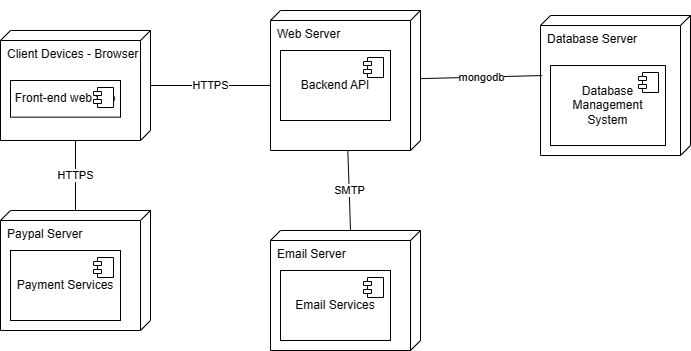

The diagram above was exported from draw.io. Its source (the exported page's mxGraphModel, read from the mxfile embedded in the PNG):
<mxGraphModel dx="1042" dy="569" grid="1" gridSize="10" guides="1" tooltips="1" connect="1" arrows="1" fold="1" page="1" pageScale="1" pageWidth="850" pageHeight="1100" math="0" shadow="0">
  <root>
    <mxCell id="0" />
    <mxCell id="1" parent="0" />
    <mxCell id="C6mVtcOCXIdBBs2ZBvsf-11" value="" style="group" vertex="1" connectable="0" parent="1">
      <mxGeometry x="280" y="90" width="150" height="210" as="geometry" />
    </mxCell>
    <mxCell id="C6mVtcOCXIdBBs2ZBvsf-24" value="" style="group" vertex="1" connectable="0" parent="C6mVtcOCXIdBBs2ZBvsf-11">
      <mxGeometry x="40" y="10" width="150" height="140" as="geometry" />
    </mxCell>
    <mxCell id="C6mVtcOCXIdBBs2ZBvsf-4" value="Web Server" style="verticalAlign=top;align=left;shape=cube;size=10;direction=south;fontStyle=0;html=1;boundedLbl=1;spacingLeft=5;whiteSpace=wrap;" vertex="1" parent="C6mVtcOCXIdBBs2ZBvsf-24">
      <mxGeometry width="150" height="140" as="geometry" />
    </mxCell>
    <mxCell id="C6mVtcOCXIdBBs2ZBvsf-8" value="Backend API" style="html=1;dropTarget=0;whiteSpace=wrap;" vertex="1" parent="C6mVtcOCXIdBBs2ZBvsf-24">
      <mxGeometry x="10" y="40" width="110" height="70" as="geometry" />
    </mxCell>
    <mxCell id="C6mVtcOCXIdBBs2ZBvsf-9" value="" style="shape=module;jettyWidth=8;jettyHeight=4;" vertex="1" parent="C6mVtcOCXIdBBs2ZBvsf-8">
      <mxGeometry x="1" width="20" height="20" relative="1" as="geometry">
        <mxPoint x="-27" y="7" as="offset" />
      </mxGeometry>
    </mxCell>
    <mxCell id="C6mVtcOCXIdBBs2ZBvsf-17" value="" style="group" vertex="1" connectable="0" parent="1">
      <mxGeometry x="320" y="320" width="150" height="120" as="geometry" />
    </mxCell>
    <mxCell id="C6mVtcOCXIdBBs2ZBvsf-14" value="Email Server" style="verticalAlign=top;align=left;shape=cube;size=10;direction=south;fontStyle=0;html=1;boundedLbl=1;spacingLeft=5;whiteSpace=wrap;" vertex="1" parent="C6mVtcOCXIdBBs2ZBvsf-17">
      <mxGeometry width="150" height="120" as="geometry" />
    </mxCell>
    <mxCell id="C6mVtcOCXIdBBs2ZBvsf-15" value="Email Services" style="html=1;dropTarget=0;whiteSpace=wrap;" vertex="1" parent="C6mVtcOCXIdBBs2ZBvsf-17">
      <mxGeometry x="10" y="40" width="110" height="70" as="geometry" />
    </mxCell>
    <mxCell id="C6mVtcOCXIdBBs2ZBvsf-16" value="" style="shape=module;jettyWidth=8;jettyHeight=4;" vertex="1" parent="C6mVtcOCXIdBBs2ZBvsf-15">
      <mxGeometry x="1" width="20" height="20" relative="1" as="geometry">
        <mxPoint x="-27" y="7" as="offset" />
      </mxGeometry>
    </mxCell>
    <mxCell id="C6mVtcOCXIdBBs2ZBvsf-18" value="" style="group" vertex="1" connectable="0" parent="1">
      <mxGeometry x="50" y="120" width="150" height="110" as="geometry" />
    </mxCell>
    <mxCell id="C6mVtcOCXIdBBs2ZBvsf-25" value="" style="group" vertex="1" connectable="0" parent="C6mVtcOCXIdBBs2ZBvsf-18">
      <mxGeometry width="150" height="110" as="geometry" />
    </mxCell>
    <mxCell id="C6mVtcOCXIdBBs2ZBvsf-19" value="Client Devices - Browser" style="verticalAlign=top;align=left;shape=cube;size=10;direction=south;fontStyle=0;html=1;boundedLbl=1;spacingLeft=5;whiteSpace=wrap;" vertex="1" parent="C6mVtcOCXIdBBs2ZBvsf-25">
      <mxGeometry width="150" height="110" as="geometry" />
    </mxCell>
    <mxCell id="C6mVtcOCXIdBBs2ZBvsf-20" value="Front-end web app" style="html=1;dropTarget=0;whiteSpace=wrap;" vertex="1" parent="C6mVtcOCXIdBBs2ZBvsf-25">
      <mxGeometry x="10" y="49.99776556776556" width="110" height="36.66666666666667" as="geometry" />
    </mxCell>
    <mxCell id="C6mVtcOCXIdBBs2ZBvsf-21" value="" style="shape=module;jettyWidth=8;jettyHeight=4;" vertex="1" parent="C6mVtcOCXIdBBs2ZBvsf-20">
      <mxGeometry x="1" width="20" height="20" relative="1" as="geometry">
        <mxPoint x="-27" y="7" as="offset" />
      </mxGeometry>
    </mxCell>
    <mxCell id="C6mVtcOCXIdBBs2ZBvsf-26" value="" style="group" vertex="1" connectable="0" parent="1">
      <mxGeometry x="50" y="300" width="150" height="120" as="geometry" />
    </mxCell>
    <mxCell id="C6mVtcOCXIdBBs2ZBvsf-27" value="Paypal Server" style="verticalAlign=top;align=left;shape=cube;size=10;direction=south;fontStyle=0;html=1;boundedLbl=1;spacingLeft=5;whiteSpace=wrap;" vertex="1" parent="C6mVtcOCXIdBBs2ZBvsf-26">
      <mxGeometry width="150" height="120" as="geometry" />
    </mxCell>
    <mxCell id="C6mVtcOCXIdBBs2ZBvsf-28" value="Payment Services" style="html=1;dropTarget=0;whiteSpace=wrap;" vertex="1" parent="C6mVtcOCXIdBBs2ZBvsf-26">
      <mxGeometry x="10" y="40" width="110" height="70" as="geometry" />
    </mxCell>
    <mxCell id="C6mVtcOCXIdBBs2ZBvsf-29" value="" style="shape=module;jettyWidth=8;jettyHeight=4;" vertex="1" parent="C6mVtcOCXIdBBs2ZBvsf-28">
      <mxGeometry x="1" width="20" height="20" relative="1" as="geometry">
        <mxPoint x="-27" y="7" as="offset" />
      </mxGeometry>
    </mxCell>
    <mxCell id="C6mVtcOCXIdBBs2ZBvsf-30" value="" style="group" vertex="1" connectable="0" parent="1">
      <mxGeometry x="590" y="105" width="150" height="140" as="geometry" />
    </mxCell>
    <mxCell id="C6mVtcOCXIdBBs2ZBvsf-10" value="Database Server" style="verticalAlign=top;align=left;shape=cube;size=10;direction=south;fontStyle=0;html=1;boundedLbl=1;spacingLeft=5;whiteSpace=wrap;" vertex="1" parent="C6mVtcOCXIdBBs2ZBvsf-30">
      <mxGeometry width="150" height="140" as="geometry" />
    </mxCell>
    <mxCell id="C6mVtcOCXIdBBs2ZBvsf-12" value="Database Management System" style="html=1;dropTarget=0;whiteSpace=wrap;" vertex="1" parent="C6mVtcOCXIdBBs2ZBvsf-30">
      <mxGeometry x="10" y="50" width="115" height="80" as="geometry" />
    </mxCell>
    <mxCell id="C6mVtcOCXIdBBs2ZBvsf-13" value="" style="shape=module;jettyWidth=8;jettyHeight=4;" vertex="1" parent="C6mVtcOCXIdBBs2ZBvsf-12">
      <mxGeometry x="1" width="20" height="20" relative="1" as="geometry">
        <mxPoint x="-27" y="7" as="offset" />
      </mxGeometry>
    </mxCell>
    <mxCell id="C6mVtcOCXIdBBs2ZBvsf-31" value="HTTPS" style="rounded=0;orthogonalLoop=1;jettySize=auto;html=1;entryX=0;entryY=0;entryDx=75;entryDy=150;entryPerimeter=0;endArrow=none;endFill=0;" edge="1" parent="1" source="C6mVtcOCXIdBBs2ZBvsf-19" target="C6mVtcOCXIdBBs2ZBvsf-4">
      <mxGeometry relative="1" as="geometry" />
    </mxCell>
    <mxCell id="C6mVtcOCXIdBBs2ZBvsf-33" value="SMTP" style="rounded=0;orthogonalLoop=1;jettySize=auto;html=1;entryX=0;entryY=0;entryDx=0;entryDy=70;entryPerimeter=0;endArrow=none;endFill=0;" edge="1" parent="1" source="C6mVtcOCXIdBBs2ZBvsf-4" target="C6mVtcOCXIdBBs2ZBvsf-14">
      <mxGeometry relative="1" as="geometry" />
    </mxCell>
    <mxCell id="C6mVtcOCXIdBBs2ZBvsf-34" value="mongodb" style="edgeStyle=none;rounded=0;orthogonalLoop=1;jettySize=auto;html=1;entryX=0.429;entryY=0.989;entryDx=0;entryDy=0;entryPerimeter=0;strokeColor=default;align=center;verticalAlign=middle;fontFamily=Helvetica;fontSize=11;fontColor=default;labelBackgroundColor=default;endArrow=none;endFill=0;" edge="1" parent="1" source="C6mVtcOCXIdBBs2ZBvsf-4" target="C6mVtcOCXIdBBs2ZBvsf-10">
      <mxGeometry relative="1" as="geometry" />
    </mxCell>
    <mxCell id="C6mVtcOCXIdBBs2ZBvsf-37" value="HTTPS" style="edgeStyle=none;rounded=0;orthogonalLoop=1;jettySize=auto;html=1;strokeColor=default;align=center;verticalAlign=middle;fontFamily=Helvetica;fontSize=11;fontColor=default;labelBackgroundColor=default;endArrow=none;endFill=0;" edge="1" parent="1" source="C6mVtcOCXIdBBs2ZBvsf-19" target="C6mVtcOCXIdBBs2ZBvsf-27">
      <mxGeometry relative="1" as="geometry" />
    </mxCell>
  </root>
</mxGraphModel>